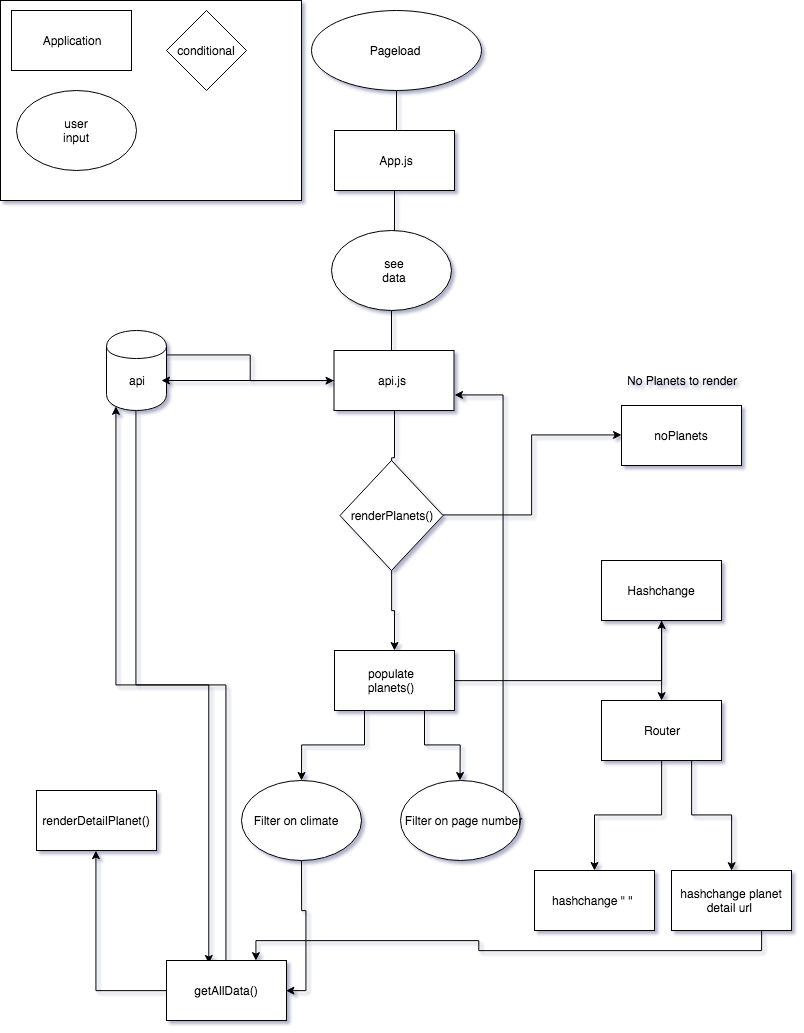

The diagram above was exported from draw.io. Its source (the exported page's mxGraphModel, read from the mxfile embedded in the PNG):
<mxGraphModel dx="1357" dy="837" grid="1" gridSize="10" guides="1" tooltips="1" connect="1" arrows="1" fold="1" page="1" pageScale="1" pageWidth="827" pageHeight="1169" math="0" shadow="0">
  <root>
    <mxCell id="0" />
    <mxCell id="1" parent="0" />
    <mxCell id="z90qLibHhggTN0_BLgyT-57" value="" style="rounded=0;whiteSpace=wrap;html=1;" vertex="1" parent="1">
      <mxGeometry x="19" y="10" width="301" height="200" as="geometry" />
    </mxCell>
    <mxCell id="z90qLibHhggTN0_BLgyT-17" value="" style="edgeStyle=orthogonalEdgeStyle;rounded=0;orthogonalLoop=1;jettySize=auto;html=1;" edge="1" parent="1" source="z90qLibHhggTN0_BLgyT-1" target="z90qLibHhggTN0_BLgyT-14">
      <mxGeometry relative="1" as="geometry" />
    </mxCell>
    <mxCell id="z90qLibHhggTN0_BLgyT-1" value="" style="ellipse;whiteSpace=wrap;html=1;" vertex="1" parent="1">
      <mxGeometry x="330" y="20" width="170" height="80" as="geometry" />
    </mxCell>
    <mxCell id="z90qLibHhggTN0_BLgyT-2" value="Pageload" style="text;html=1;strokeColor=none;fillColor=none;align=center;verticalAlign=middle;whiteSpace=wrap;rounded=0;" vertex="1" parent="1">
      <mxGeometry x="393" y="50" width="40" height="20" as="geometry" />
    </mxCell>
    <mxCell id="z90qLibHhggTN0_BLgyT-3" value="" style="rounded=0;whiteSpace=wrap;html=1;" vertex="1" parent="1">
      <mxGeometry x="30" y="20" width="120" height="60" as="geometry" />
    </mxCell>
    <mxCell id="z90qLibHhggTN0_BLgyT-4" value="Application" style="text;html=1;strokeColor=none;fillColor=none;align=center;verticalAlign=middle;whiteSpace=wrap;rounded=0;" vertex="1" parent="1">
      <mxGeometry x="70" y="40" width="40" height="20" as="geometry" />
    </mxCell>
    <mxCell id="z90qLibHhggTN0_BLgyT-6" value="" style="ellipse;whiteSpace=wrap;html=1;" vertex="1" parent="1">
      <mxGeometry x="35" y="100" width="120" height="80" as="geometry" />
    </mxCell>
    <mxCell id="z90qLibHhggTN0_BLgyT-7" value="user input" style="text;html=1;strokeColor=none;fillColor=none;align=center;verticalAlign=middle;whiteSpace=wrap;rounded=0;" vertex="1" parent="1">
      <mxGeometry x="75" y="130" width="40" height="20" as="geometry" />
    </mxCell>
    <mxCell id="z90qLibHhggTN0_BLgyT-8" value="" style="rhombus;whiteSpace=wrap;html=1;" vertex="1" parent="1">
      <mxGeometry x="185" y="20" width="80" height="80" as="geometry" />
    </mxCell>
    <mxCell id="z90qLibHhggTN0_BLgyT-9" value="conditional" style="text;html=1;strokeColor=none;fillColor=none;align=center;verticalAlign=middle;whiteSpace=wrap;rounded=0;" vertex="1" parent="1">
      <mxGeometry x="205" y="50" width="40" height="20" as="geometry" />
    </mxCell>
    <mxCell id="z90qLibHhggTN0_BLgyT-62" style="edgeStyle=orthogonalEdgeStyle;rounded=0;orthogonalLoop=1;jettySize=auto;html=1;exitX=0.5;exitY=1;exitDx=0;exitDy=0;entryX=0.354;entryY=0.05;entryDx=0;entryDy=0;entryPerimeter=0;" edge="1" parent="1" source="z90qLibHhggTN0_BLgyT-10" target="z90qLibHhggTN0_BLgyT-58">
      <mxGeometry relative="1" as="geometry" />
    </mxCell>
    <mxCell id="z90qLibHhggTN0_BLgyT-64" style="edgeStyle=orthogonalEdgeStyle;rounded=0;orthogonalLoop=1;jettySize=auto;html=1;exitX=1;exitY=0.3;exitDx=0;exitDy=0;" edge="1" parent="1" source="z90qLibHhggTN0_BLgyT-10" target="z90qLibHhggTN0_BLgyT-21">
      <mxGeometry relative="1" as="geometry" />
    </mxCell>
    <mxCell id="z90qLibHhggTN0_BLgyT-10" value="" style="shape=cylinder;whiteSpace=wrap;html=1;boundedLbl=1;backgroundOutline=1;" vertex="1" parent="1">
      <mxGeometry x="125" y="340" width="60" height="80" as="geometry" />
    </mxCell>
    <mxCell id="z90qLibHhggTN0_BLgyT-11" value="api" style="text;html=1;strokeColor=none;fillColor=none;align=center;verticalAlign=middle;whiteSpace=wrap;rounded=0;" vertex="1" parent="1">
      <mxGeometry x="135" y="380" width="40" height="20" as="geometry" />
    </mxCell>
    <mxCell id="z90qLibHhggTN0_BLgyT-20" value="" style="edgeStyle=orthogonalEdgeStyle;rounded=0;orthogonalLoop=1;jettySize=auto;html=1;" edge="1" parent="1" source="z90qLibHhggTN0_BLgyT-13" target="z90qLibHhggTN0_BLgyT-19">
      <mxGeometry relative="1" as="geometry" />
    </mxCell>
    <mxCell id="z90qLibHhggTN0_BLgyT-13" value="" style="rounded=0;whiteSpace=wrap;html=1;" vertex="1" parent="1">
      <mxGeometry x="353" y="140" width="120" height="60" as="geometry" />
    </mxCell>
    <mxCell id="z90qLibHhggTN0_BLgyT-14" value="App.js" style="text;html=1;strokeColor=none;fillColor=none;align=center;verticalAlign=middle;whiteSpace=wrap;rounded=0;" vertex="1" parent="1">
      <mxGeometry x="395" y="160" width="40" height="20" as="geometry" />
    </mxCell>
    <mxCell id="z90qLibHhggTN0_BLgyT-24" value="" style="edgeStyle=orthogonalEdgeStyle;rounded=0;orthogonalLoop=1;jettySize=auto;html=1;" edge="1" parent="1" source="z90qLibHhggTN0_BLgyT-18" target="z90qLibHhggTN0_BLgyT-22">
      <mxGeometry relative="1" as="geometry" />
    </mxCell>
    <mxCell id="z90qLibHhggTN0_BLgyT-18" value="" style="ellipse;whiteSpace=wrap;html=1;" vertex="1" parent="1">
      <mxGeometry x="350" y="240" width="120" height="80" as="geometry" />
    </mxCell>
    <mxCell id="z90qLibHhggTN0_BLgyT-19" value="see data" style="text;html=1;strokeColor=none;fillColor=none;align=center;verticalAlign=middle;whiteSpace=wrap;rounded=0;" vertex="1" parent="1">
      <mxGeometry x="393" y="270" width="40" height="20" as="geometry" />
    </mxCell>
    <mxCell id="z90qLibHhggTN0_BLgyT-23" style="edgeStyle=orthogonalEdgeStyle;rounded=0;orthogonalLoop=1;jettySize=auto;html=1;" edge="1" parent="1" source="z90qLibHhggTN0_BLgyT-21">
      <mxGeometry relative="1" as="geometry">
        <mxPoint x="180" y="390" as="targetPoint" />
      </mxGeometry>
    </mxCell>
    <mxCell id="z90qLibHhggTN0_BLgyT-27" value="" style="edgeStyle=orthogonalEdgeStyle;rounded=0;orthogonalLoop=1;jettySize=auto;html=1;" edge="1" parent="1" source="z90qLibHhggTN0_BLgyT-21" target="z90qLibHhggTN0_BLgyT-26">
      <mxGeometry relative="1" as="geometry" />
    </mxCell>
    <mxCell id="z90qLibHhggTN0_BLgyT-21" value="" style="rounded=0;whiteSpace=wrap;html=1;" vertex="1" parent="1">
      <mxGeometry x="352.5" y="360" width="120" height="60" as="geometry" />
    </mxCell>
    <mxCell id="z90qLibHhggTN0_BLgyT-22" value="api.js&lt;br&gt;" style="text;html=1;strokeColor=none;fillColor=none;align=center;verticalAlign=middle;whiteSpace=wrap;rounded=0;" vertex="1" parent="1">
      <mxGeometry x="390" y="380" width="40" height="20" as="geometry" />
    </mxCell>
    <mxCell id="z90qLibHhggTN0_BLgyT-31" value="" style="edgeStyle=orthogonalEdgeStyle;rounded=0;orthogonalLoop=1;jettySize=auto;html=1;" edge="1" parent="1" source="z90qLibHhggTN0_BLgyT-25" target="z90qLibHhggTN0_BLgyT-28">
      <mxGeometry relative="1" as="geometry">
        <mxPoint x="541.5" y="525.0000000000002" as="targetPoint" />
      </mxGeometry>
    </mxCell>
    <mxCell id="z90qLibHhggTN0_BLgyT-35" value="" style="edgeStyle=orthogonalEdgeStyle;rounded=0;orthogonalLoop=1;jettySize=auto;html=1;" edge="1" parent="1" source="z90qLibHhggTN0_BLgyT-25" target="z90qLibHhggTN0_BLgyT-33">
      <mxGeometry relative="1" as="geometry" />
    </mxCell>
    <mxCell id="z90qLibHhggTN0_BLgyT-25" value="" style="rhombus;whiteSpace=wrap;html=1;" vertex="1" parent="1">
      <mxGeometry x="358.5" y="470" width="103" height="110" as="geometry" />
    </mxCell>
    <mxCell id="z90qLibHhggTN0_BLgyT-26" value="renderPlanets()" style="text;html=1;strokeColor=none;fillColor=none;align=center;verticalAlign=middle;whiteSpace=wrap;rounded=0;" vertex="1" parent="1">
      <mxGeometry x="390" y="515" width="40" height="20" as="geometry" />
    </mxCell>
    <mxCell id="z90qLibHhggTN0_BLgyT-28" value="" style="rounded=0;whiteSpace=wrap;html=1;" vertex="1" parent="1">
      <mxGeometry x="640" y="415" width="120" height="60" as="geometry" />
    </mxCell>
    <mxCell id="z90qLibHhggTN0_BLgyT-29" value="noPlanets&lt;br&gt;" style="text;html=1;strokeColor=none;fillColor=none;align=center;verticalAlign=middle;whiteSpace=wrap;rounded=0;" vertex="1" parent="1">
      <mxGeometry x="680" y="435" width="40" height="20" as="geometry" />
    </mxCell>
    <mxCell id="z90qLibHhggTN0_BLgyT-32" value="No Planets to render" style="text;html=1;strokeColor=none;fillColor=none;align=center;verticalAlign=middle;whiteSpace=wrap;rounded=0;" vertex="1" parent="1">
      <mxGeometry x="630" y="380" width="140" height="20" as="geometry" />
    </mxCell>
    <mxCell id="z90qLibHhggTN0_BLgyT-44" style="edgeStyle=orthogonalEdgeStyle;rounded=0;orthogonalLoop=1;jettySize=auto;html=1;exitX=0.75;exitY=1;exitDx=0;exitDy=0;" edge="1" parent="1" source="z90qLibHhggTN0_BLgyT-33" target="z90qLibHhggTN0_BLgyT-38">
      <mxGeometry relative="1" as="geometry" />
    </mxCell>
    <mxCell id="z90qLibHhggTN0_BLgyT-45" style="edgeStyle=orthogonalEdgeStyle;rounded=0;orthogonalLoop=1;jettySize=auto;html=1;exitX=0.25;exitY=1;exitDx=0;exitDy=0;" edge="1" parent="1" source="z90qLibHhggTN0_BLgyT-33" target="z90qLibHhggTN0_BLgyT-41">
      <mxGeometry relative="1" as="geometry" />
    </mxCell>
    <mxCell id="z90qLibHhggTN0_BLgyT-46" style="edgeStyle=orthogonalEdgeStyle;rounded=0;orthogonalLoop=1;jettySize=auto;html=1;" edge="1" parent="1" source="z90qLibHhggTN0_BLgyT-33" target="z90qLibHhggTN0_BLgyT-36">
      <mxGeometry relative="1" as="geometry" />
    </mxCell>
    <mxCell id="z90qLibHhggTN0_BLgyT-33" value="" style="rounded=0;whiteSpace=wrap;html=1;" vertex="1" parent="1">
      <mxGeometry x="353" y="660" width="120" height="60" as="geometry" />
    </mxCell>
    <mxCell id="z90qLibHhggTN0_BLgyT-34" value="populate planets()" style="text;html=1;strokeColor=none;fillColor=none;align=center;verticalAlign=middle;whiteSpace=wrap;rounded=0;" vertex="1" parent="1">
      <mxGeometry x="390" y="680" width="40" height="20" as="geometry" />
    </mxCell>
    <mxCell id="z90qLibHhggTN0_BLgyT-50" style="edgeStyle=orthogonalEdgeStyle;rounded=0;orthogonalLoop=1;jettySize=auto;html=1;entryX=0.5;entryY=0;entryDx=0;entryDy=0;" edge="1" parent="1" source="z90qLibHhggTN0_BLgyT-36" target="z90qLibHhggTN0_BLgyT-47">
      <mxGeometry relative="1" as="geometry" />
    </mxCell>
    <mxCell id="z90qLibHhggTN0_BLgyT-36" value="" style="rounded=0;whiteSpace=wrap;html=1;" vertex="1" parent="1">
      <mxGeometry x="620" y="570" width="120" height="60" as="geometry" />
    </mxCell>
    <mxCell id="z90qLibHhggTN0_BLgyT-37" value="Hashchange" style="text;html=1;strokeColor=none;fillColor=none;align=center;verticalAlign=middle;whiteSpace=wrap;rounded=0;" vertex="1" parent="1">
      <mxGeometry x="660" y="590" width="40" height="20" as="geometry" />
    </mxCell>
    <mxCell id="z90qLibHhggTN0_BLgyT-68" style="edgeStyle=orthogonalEdgeStyle;rounded=0;orthogonalLoop=1;jettySize=auto;html=1;exitX=1;exitY=0;exitDx=0;exitDy=0;entryX=1;entryY=0.75;entryDx=0;entryDy=0;" edge="1" parent="1" source="z90qLibHhggTN0_BLgyT-38" target="z90qLibHhggTN0_BLgyT-21">
      <mxGeometry relative="1" as="geometry" />
    </mxCell>
    <mxCell id="z90qLibHhggTN0_BLgyT-38" value="" style="ellipse;whiteSpace=wrap;html=1;" vertex="1" parent="1">
      <mxGeometry x="418.5" y="790" width="120" height="80" as="geometry" />
    </mxCell>
    <mxCell id="z90qLibHhggTN0_BLgyT-66" style="edgeStyle=orthogonalEdgeStyle;rounded=0;orthogonalLoop=1;jettySize=auto;html=1;entryX=1;entryY=0.5;entryDx=0;entryDy=0;" edge="1" parent="1" source="z90qLibHhggTN0_BLgyT-41" target="z90qLibHhggTN0_BLgyT-58">
      <mxGeometry relative="1" as="geometry" />
    </mxCell>
    <mxCell id="z90qLibHhggTN0_BLgyT-41" value="" style="ellipse;whiteSpace=wrap;html=1;" vertex="1" parent="1">
      <mxGeometry x="260" y="790" width="120" height="80" as="geometry" />
    </mxCell>
    <mxCell id="z90qLibHhggTN0_BLgyT-42" value="Filter on climate" style="text;html=1;strokeColor=none;fillColor=none;align=center;verticalAlign=middle;whiteSpace=wrap;rounded=0;" vertex="1" parent="1">
      <mxGeometry x="268.5" y="820" width="90" height="20" as="geometry" />
    </mxCell>
    <mxCell id="z90qLibHhggTN0_BLgyT-43" value="Filter on page number" style="text;html=1;strokeColor=none;fillColor=none;align=center;verticalAlign=middle;whiteSpace=wrap;rounded=0;" vertex="1" parent="1">
      <mxGeometry x="410" y="820" width="143" height="20" as="geometry" />
    </mxCell>
    <mxCell id="z90qLibHhggTN0_BLgyT-55" style="edgeStyle=orthogonalEdgeStyle;rounded=0;orthogonalLoop=1;jettySize=auto;html=1;" edge="1" parent="1" source="z90qLibHhggTN0_BLgyT-47" target="z90qLibHhggTN0_BLgyT-51">
      <mxGeometry relative="1" as="geometry" />
    </mxCell>
    <mxCell id="z90qLibHhggTN0_BLgyT-56" style="edgeStyle=orthogonalEdgeStyle;rounded=0;orthogonalLoop=1;jettySize=auto;html=1;exitX=0.75;exitY=1;exitDx=0;exitDy=0;entryX=0.5;entryY=0;entryDx=0;entryDy=0;" edge="1" parent="1" source="z90qLibHhggTN0_BLgyT-47" target="z90qLibHhggTN0_BLgyT-53">
      <mxGeometry relative="1" as="geometry" />
    </mxCell>
    <mxCell id="z90qLibHhggTN0_BLgyT-47" value="" style="rounded=0;whiteSpace=wrap;html=1;" vertex="1" parent="1">
      <mxGeometry x="620" y="710" width="120" height="60" as="geometry" />
    </mxCell>
    <mxCell id="z90qLibHhggTN0_BLgyT-48" value="Router" style="text;html=1;strokeColor=none;fillColor=none;align=center;verticalAlign=middle;whiteSpace=wrap;rounded=0;" vertex="1" parent="1">
      <mxGeometry x="660" y="730" width="40" height="20" as="geometry" />
    </mxCell>
    <mxCell id="z90qLibHhggTN0_BLgyT-51" value="" style="rounded=0;whiteSpace=wrap;html=1;" vertex="1" parent="1">
      <mxGeometry x="553" y="880" width="120" height="60" as="geometry" />
    </mxCell>
    <mxCell id="z90qLibHhggTN0_BLgyT-52" value="hashchange &quot; &quot;&amp;nbsp;" style="text;html=1;strokeColor=none;fillColor=none;align=center;verticalAlign=middle;whiteSpace=wrap;rounded=0;" vertex="1" parent="1">
      <mxGeometry x="553" y="900" width="120" height="20" as="geometry" />
    </mxCell>
    <mxCell id="z90qLibHhggTN0_BLgyT-59" style="edgeStyle=orthogonalEdgeStyle;rounded=0;orthogonalLoop=1;jettySize=auto;html=1;exitX=0.75;exitY=1;exitDx=0;exitDy=0;entryX=0.75;entryY=0;entryDx=0;entryDy=0;" edge="1" parent="1" source="z90qLibHhggTN0_BLgyT-53" target="z90qLibHhggTN0_BLgyT-58">
      <mxGeometry relative="1" as="geometry" />
    </mxCell>
    <mxCell id="z90qLibHhggTN0_BLgyT-53" value="" style="rounded=0;whiteSpace=wrap;html=1;" vertex="1" parent="1">
      <mxGeometry x="690" y="880" width="120" height="60" as="geometry" />
    </mxCell>
    <mxCell id="z90qLibHhggTN0_BLgyT-54" value="hashchange planet detail url&amp;nbsp;" style="text;html=1;strokeColor=none;fillColor=none;align=center;verticalAlign=middle;whiteSpace=wrap;rounded=0;" vertex="1" parent="1">
      <mxGeometry x="690" y="900" width="120" height="20" as="geometry" />
    </mxCell>
    <mxCell id="z90qLibHhggTN0_BLgyT-63" style="edgeStyle=orthogonalEdgeStyle;rounded=0;orthogonalLoop=1;jettySize=auto;html=1;exitX=0.5;exitY=0;exitDx=0;exitDy=0;entryX=0.15;entryY=0.95;entryDx=0;entryDy=0;entryPerimeter=0;" edge="1" parent="1" source="z90qLibHhggTN0_BLgyT-58" target="z90qLibHhggTN0_BLgyT-10">
      <mxGeometry relative="1" as="geometry" />
    </mxCell>
    <mxCell id="z90qLibHhggTN0_BLgyT-75" style="edgeStyle=orthogonalEdgeStyle;rounded=0;orthogonalLoop=1;jettySize=auto;html=1;entryX=0.5;entryY=1;entryDx=0;entryDy=0;" edge="1" parent="1" source="z90qLibHhggTN0_BLgyT-58" target="z90qLibHhggTN0_BLgyT-69">
      <mxGeometry relative="1" as="geometry" />
    </mxCell>
    <mxCell id="z90qLibHhggTN0_BLgyT-58" value="" style="rounded=0;whiteSpace=wrap;html=1;" vertex="1" parent="1">
      <mxGeometry x="185" y="970" width="120" height="60" as="geometry" />
    </mxCell>
    <mxCell id="z90qLibHhggTN0_BLgyT-60" value="getAllData()" style="text;html=1;strokeColor=none;fillColor=none;align=center;verticalAlign=middle;whiteSpace=wrap;rounded=0;" vertex="1" parent="1">
      <mxGeometry x="225" y="990" width="40" height="20" as="geometry" />
    </mxCell>
    <mxCell id="z90qLibHhggTN0_BLgyT-69" value="" style="rounded=0;whiteSpace=wrap;html=1;" vertex="1" parent="1">
      <mxGeometry x="55" y="800" width="120" height="60" as="geometry" />
    </mxCell>
    <mxCell id="z90qLibHhggTN0_BLgyT-70" value="renderDetailPlanet()" style="text;html=1;strokeColor=none;fillColor=none;align=center;verticalAlign=middle;whiteSpace=wrap;rounded=0;" vertex="1" parent="1">
      <mxGeometry x="95" y="820" width="40" height="20" as="geometry" />
    </mxCell>
  </root>
</mxGraphModel>